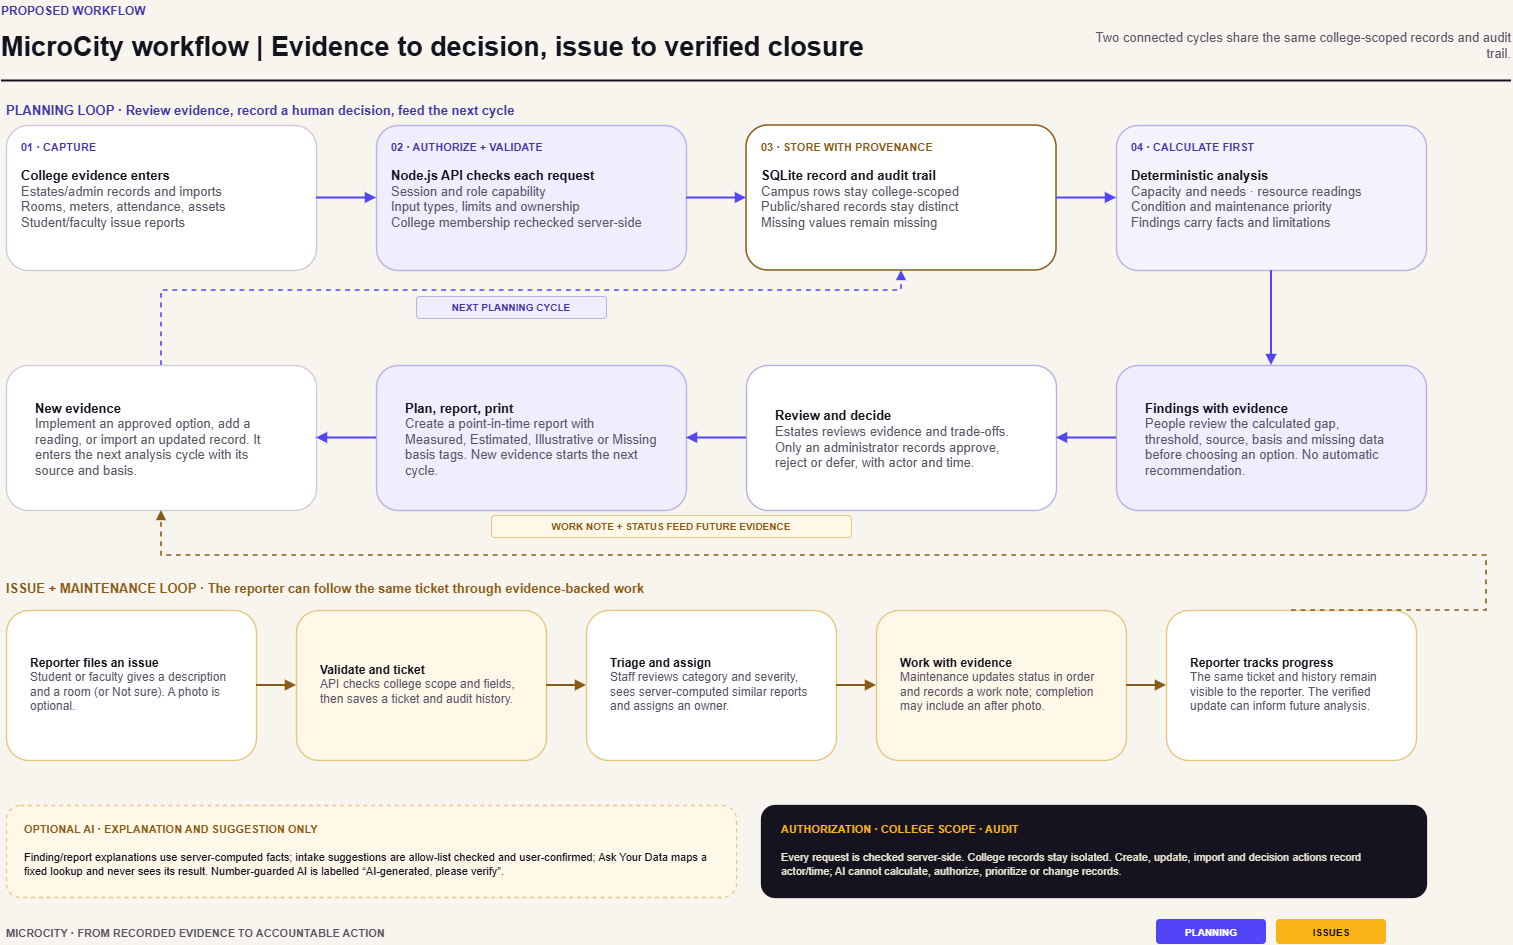

The diagram above was exported from draw.io. Its source (the exported page's mxGraphModel, read from the mxfile embedded in the PNG):
<mxGraphModel dx="1691" dy="809" grid="1" gridSize="10" guides="1" tooltips="1" connect="1" arrows="1" fold="1" page="1" pageScale="1" pageWidth="1600" pageHeight="1000" background="#F7F5EE" math="0" shadow="0">
  <root>
    <mxCell id="0" />
    <mxCell id="1" parent="0" />
    <mxCell id="title-kicker" parent="1" style="text;html=1;strokeColor=none;fillColor=none;align=left;verticalAlign=middle;whiteSpace=wrap;fontColor=#4235A8;fontSize=12;fontStyle=1;spacing=0;" value="PROPOSED WORKFLOW" vertex="1">
      <mxGeometry height="22" width="370" x="45" y="25" as="geometry" />
    </mxCell>
    <mxCell id="title-main" parent="1" style="text;html=1;strokeColor=none;fillColor=none;align=left;verticalAlign=middle;whiteSpace=wrap;fontColor=#15131F;fontSize=27;fontStyle=1;spacing=0;" value="MicroCity workflow | Evidence to decision, issue to verified closure" vertex="1">
      <mxGeometry height="44" width="1110" x="45" y="50" as="geometry" />
    </mxCell>
    <mxCell id="title-note" parent="1" style="text;html=1;strokeColor=none;fillColor=none;align=right;verticalAlign=middle;whiteSpace=wrap;fontColor=#595465;fontSize=13;spacing=0;" value="Two connected cycles share the same college-scoped records and audit trail." vertex="1">
      <mxGeometry height="50" width="425" x="1130" y="45" as="geometry" />
    </mxCell>
    <mxCell id="title-rule" parent="1" style="line;html=1;strokeColor=#15131F;strokeWidth=2;" value="" vertex="1">
      <mxGeometry height="1" width="1510" x="45" y="105" as="geometry" />
    </mxCell>
    <mxCell id="source-card" parent="1" style="rounded=1;whiteSpace=wrap;html=1;fillColor=#FFFFFF;strokeColor=#CFCADA;strokeWidth=1.4;" value="" vertex="1">
      <mxGeometry height="145" width="310" x="50" y="150" as="geometry" />
    </mxCell>
    <mxCell id="gate-card" parent="1" style="rounded=1;whiteSpace=wrap;html=1;fillColor=#F0EDFC;strokeColor=#B9B0E8;strokeWidth=1.4;" value="" vertex="1">
      <mxGeometry height="145" width="310" x="420" y="150" as="geometry" />
    </mxCell>
    <mxCell id="store-card" parent="1" style="rounded=1;whiteSpace=wrap;html=1;fillColor=#FFFFFF;strokeColor=#8A5A16;strokeWidth=1.5;" value="" vertex="1">
      <mxGeometry height="145" width="310" x="790" y="150" as="geometry" />
    </mxCell>
    <mxCell id="analysis-card" parent="1" style="rounded=1;whiteSpace=wrap;html=1;fillColor=#F4F2FB;strokeColor=#B9B0E8;strokeWidth=1.4;" value="" vertex="1">
      <mxGeometry height="145" width="310" x="1160" y="150" as="geometry" />
    </mxCell>
    <mxCell id="plan-new-card" parent="1" style="rounded=1;whiteSpace=wrap;html=1;fillColor=#FFFFFF;strokeColor=#CFCADA;strokeWidth=1.3;" value="" vertex="1">
      <mxGeometry height="145" width="310" x="50" y="390" as="geometry" />
    </mxCell>
    <mxCell id="plan-report-card" parent="1" style="rounded=1;whiteSpace=wrap;html=1;fillColor=#F0EDFC;strokeColor=#B9B0E8;strokeWidth=1.4;" value="" vertex="1">
      <mxGeometry height="145" width="310" x="420" y="390" as="geometry" />
    </mxCell>
    <mxCell id="plan-decision-card" parent="1" style="rounded=1;whiteSpace=wrap;html=1;fillColor=#FFFFFF;strokeColor=#B9B0E8;strokeWidth=1.4;" value="" vertex="1">
      <mxGeometry height="145" width="310" x="790" y="390" as="geometry" />
    </mxCell>
    <mxCell id="plan-findings-card" parent="1" style="rounded=1;whiteSpace=wrap;html=1;fillColor=#F0EDFC;strokeColor=#B9B0E8;strokeWidth=1.4;" value="" vertex="1">
      <mxGeometry height="145" width="310" x="1160" y="390" as="geometry" />
    </mxCell>
    <mxCell id="issue-report-card" parent="1" style="rounded=1;whiteSpace=wrap;html=1;fillColor=#FFFFFF;strokeColor=#E6C780;strokeWidth=1.4;" value="" vertex="1">
      <mxGeometry height="150" width="250" x="50" y="635" as="geometry" />
    </mxCell>
    <mxCell id="issue-ticket-card" parent="1" style="rounded=1;whiteSpace=wrap;html=1;fillColor=#FFF8E9;strokeColor=#E6C780;strokeWidth=1.4;" value="" vertex="1">
      <mxGeometry height="150" width="250" x="340" y="635" as="geometry" />
    </mxCell>
    <mxCell id="issue-triage-card" parent="1" style="rounded=1;whiteSpace=wrap;html=1;fillColor=#FFFFFF;strokeColor=#E6C780;strokeWidth=1.4;" value="" vertex="1">
      <mxGeometry height="150" width="250" x="630" y="635" as="geometry" />
    </mxCell>
    <mxCell id="issue-work-card" parent="1" style="rounded=1;whiteSpace=wrap;html=1;fillColor=#FFF8E9;strokeColor=#E6C780;strokeWidth=1.4;" value="" vertex="1">
      <mxGeometry height="150" width="250" x="920" y="635" as="geometry" />
    </mxCell>
    <mxCell id="issue-track-card" parent="1" style="rounded=1;whiteSpace=wrap;html=1;fillColor=#FFFFFF;strokeColor=#E6C780;strokeWidth=1.4;" value="" vertex="1">
      <mxGeometry height="150" width="250" x="1210" y="635" as="geometry" />
    </mxCell>
    <mxCell id="ai-band" parent="1" style="rounded=1;whiteSpace=wrap;html=1;fillColor=#FFF8E9;strokeColor=#E6C780;strokeWidth=1.3;dashed=1;" value="" vertex="1">
      <mxGeometry height="92" width="730" x="50" y="830" as="geometry" />
    </mxCell>
    <mxCell id="guard-band" parent="1" style="rounded=1;whiteSpace=wrap;html=1;fillColor=#15131F;strokeColor=#15131F;strokeWidth=1.3;" value="" vertex="1">
      <mxGeometry height="92" width="665" x="805" y="830" as="geometry" />
    </mxCell>
    <mxCell id="edge-source-gate" edge="1" parent="1" source="source-card" style="edgeStyle=orthogonalEdgeStyle;rounded=0;orthogonalLoop=1;jettySize=auto;html=1;strokeColor=#5245F8;strokeWidth=2;endArrow=block;endFill=1;exitX=1;exitY=0.5;entryX=0;entryY=0.5;" target="gate-card" value="">
      <mxGeometry relative="1" as="geometry" />
    </mxCell>
    <mxCell id="edge-gate-store" edge="1" parent="1" source="gate-card" style="edgeStyle=orthogonalEdgeStyle;rounded=0;orthogonalLoop=1;jettySize=auto;html=1;strokeColor=#5245F8;strokeWidth=2;endArrow=block;endFill=1;exitX=1;exitY=0.5;entryX=0;entryY=0.5;" target="store-card" value="">
      <mxGeometry relative="1" as="geometry" />
    </mxCell>
    <mxCell id="edge-store-analysis" edge="1" parent="1" source="store-card" style="edgeStyle=orthogonalEdgeStyle;rounded=0;orthogonalLoop=1;jettySize=auto;html=1;strokeColor=#5245F8;strokeWidth=2;endArrow=block;endFill=1;exitX=1;exitY=0.5;entryX=0;entryY=0.5;" target="analysis-card" value="">
      <mxGeometry relative="1" as="geometry" />
    </mxCell>
    <mxCell id="edge-analysis-findings" edge="1" parent="1" source="analysis-card" style="edgeStyle=orthogonalEdgeStyle;rounded=0;orthogonalLoop=1;jettySize=auto;html=1;strokeColor=#5245F8;strokeWidth=2;endArrow=block;endFill=1;exitX=0.5;exitY=1;entryX=0.5;entryY=0;" target="plan-findings-card" value="">
      <mxGeometry relative="1" as="geometry" />
    </mxCell>
    <mxCell id="edge-findings-decision" edge="1" parent="1" source="plan-findings-card" style="edgeStyle=orthogonalEdgeStyle;rounded=0;orthogonalLoop=1;jettySize=auto;html=1;strokeColor=#5245F8;strokeWidth=2;endArrow=block;endFill=1;exitX=0;exitY=0.5;entryX=1;entryY=0.5;" target="plan-decision-card" value="">
      <mxGeometry relative="1" as="geometry" />
    </mxCell>
    <mxCell id="edge-decision-report" edge="1" parent="1" source="plan-decision-card" style="edgeStyle=orthogonalEdgeStyle;rounded=0;orthogonalLoop=1;jettySize=auto;html=1;strokeColor=#5245F8;strokeWidth=2;endArrow=block;endFill=1;exitX=0;exitY=0.5;entryX=1;entryY=0.5;" target="plan-report-card" value="">
      <mxGeometry relative="1" as="geometry" />
    </mxCell>
    <mxCell id="edge-report-cycle" edge="1" parent="1" source="plan-report-card" style="edgeStyle=orthogonalEdgeStyle;rounded=0;orthogonalLoop=1;jettySize=auto;html=1;strokeColor=#5245F8;strokeWidth=2;endArrow=block;endFill=1;exitX=0;exitY=0.5;entryX=1;entryY=0.5;" target="plan-new-card" value="">
      <mxGeometry relative="1" as="geometry" />
    </mxCell>
    <mxCell id="edge-cycle-store" edge="1" parent="1" source="plan-new-card" style="edgeStyle=orthogonalEdgeStyle;rounded=0;orthogonalLoop=1;jettySize=auto;html=1;strokeColor=#5245F8;strokeWidth=1.6;dashed=1;endArrow=block;endFill=1;exitX=0.5;exitY=0;entryX=0.5;entryY=1;" target="store-card" value="">
      <mxGeometry relative="1" as="geometry">
        <Array as="points">
          <mxPoint x="205" y="315" />
          <mxPoint x="945" y="315" />
        </Array>
      </mxGeometry>
    </mxCell>
    <mxCell id="edge-issue-ticket" edge="1" parent="1" source="issue-report-card" style="edgeStyle=orthogonalEdgeStyle;rounded=0;orthogonalLoop=1;jettySize=auto;html=1;strokeColor=#8A5A16;strokeWidth=2;endArrow=block;endFill=1;exitX=1;exitY=0.5;entryX=0;entryY=0.5;" target="issue-ticket-card" value="">
      <mxGeometry relative="1" as="geometry" />
    </mxCell>
    <mxCell id="edge-ticket-triage" edge="1" parent="1" source="issue-ticket-card" style="edgeStyle=orthogonalEdgeStyle;rounded=0;orthogonalLoop=1;jettySize=auto;html=1;strokeColor=#8A5A16;strokeWidth=2;endArrow=block;endFill=1;exitX=1;exitY=0.5;entryX=0;entryY=0.5;" target="issue-triage-card" value="">
      <mxGeometry relative="1" as="geometry" />
    </mxCell>
    <mxCell id="edge-triage-work" edge="1" parent="1" source="issue-triage-card" style="edgeStyle=orthogonalEdgeStyle;rounded=0;orthogonalLoop=1;jettySize=auto;html=1;strokeColor=#8A5A16;strokeWidth=2;endArrow=block;endFill=1;exitX=1;exitY=0.5;entryX=0;entryY=0.5;" target="issue-work-card" value="">
      <mxGeometry relative="1" as="geometry" />
    </mxCell>
    <mxCell id="edge-work-track" edge="1" parent="1" source="issue-work-card" style="edgeStyle=orthogonalEdgeStyle;rounded=0;orthogonalLoop=1;jettySize=auto;html=1;strokeColor=#8A5A16;strokeWidth=2;endArrow=block;endFill=1;exitX=1;exitY=0.5;entryX=0;entryY=0.5;" target="issue-track-card" value="">
      <mxGeometry relative="1" as="geometry" />
    </mxCell>
    <mxCell id="edge-issue-feedback" edge="1" parent="1" source="issue-track-card" style="edgeStyle=orthogonalEdgeStyle;rounded=0;orthogonalLoop=1;jettySize=auto;html=1;strokeColor=#8A5A16;strokeWidth=1.6;dashed=1;endArrow=block;endFill=1;exitX=0.5;exitY=0;entryX=0.5;entryY=1;" target="plan-new-card" value="">
      <mxGeometry relative="1" as="geometry">
        <Array as="points">
          <mxPoint x="1530" y="635" />
          <mxPoint x="1530" y="580" />
          <mxPoint x="205" y="580" />
        </Array>
      </mxGeometry>
    </mxCell>
    <mxCell id="kicker-source" parent="1" style="text;html=1;strokeColor=none;fillColor=none;align=left;verticalAlign=middle;whiteSpace=wrap;fontColor=#4235A8;fontSize=11;fontStyle=1;spacing=0;" value="01 · CAPTURE" vertex="1">
      <mxGeometry height="20" width="265" x="65" y="162" as="geometry" />
    </mxCell>
    <mxCell id="text-source" parent="1" style="text;html=1;strokeColor=none;fillColor=none;align=left;verticalAlign=top;whiteSpace=wrap;fontColor=#15131F;fontSize=13;spacing=0;" value="&lt;b&gt;College evidence enters&lt;/b&gt;&lt;br&gt;&lt;font color=&quot;#595465&quot;&gt;Estates/admin records and imports&lt;br&gt;Rooms, meters, attendance, assets&lt;br&gt;Student/faculty issue reports&lt;/font&gt;" vertex="1">
      <mxGeometry height="91" width="270" x="65" y="188" as="geometry" />
    </mxCell>
    <mxCell id="kicker-gate" parent="1" style="text;html=1;strokeColor=none;fillColor=none;align=left;verticalAlign=middle;whiteSpace=wrap;fontColor=#4235A8;fontSize=11;fontStyle=1;spacing=0;" value="02 · AUTHORIZE + VALIDATE" vertex="1">
      <mxGeometry height="20" width="280" x="435" y="162" as="geometry" />
    </mxCell>
    <mxCell id="text-gate" parent="1" style="text;html=1;strokeColor=none;fillColor=none;align=left;verticalAlign=top;whiteSpace=wrap;fontColor=#15131F;fontSize=13;spacing=0;" value="&lt;b&gt;Node.js API checks each request&lt;/b&gt;&lt;br&gt;&lt;font color=&quot;#595465&quot;&gt;Session and role capability&lt;br&gt;Input types, limits and ownership&lt;br&gt;College membership rechecked server-side&lt;/font&gt;" vertex="1">
      <mxGeometry height="91" width="270" x="435" y="188" as="geometry" />
    </mxCell>
    <mxCell id="kicker-store" parent="1" style="text;html=1;strokeColor=none;fillColor=none;align=left;verticalAlign=middle;whiteSpace=wrap;fontColor=#8A5A16;fontSize=11;fontStyle=1;spacing=0;" value="03 · STORE WITH PROVENANCE" vertex="1">
      <mxGeometry height="20" width="280" x="805" y="162" as="geometry" />
    </mxCell>
    <mxCell id="text-store" parent="1" style="text;html=1;strokeColor=none;fillColor=none;align=left;verticalAlign=top;whiteSpace=wrap;fontColor=#15131F;fontSize=13;spacing=0;" value="&lt;b&gt;SQLite record and audit trail&lt;/b&gt;&lt;br&gt;&lt;font color=&quot;#595465&quot;&gt;Campus rows stay college-scoped&lt;br&gt;Public/shared records stay distinct&lt;br&gt;Missing values remain missing&lt;/font&gt;" vertex="1">
      <mxGeometry height="91" width="270" x="805" y="188" as="geometry" />
    </mxCell>
    <mxCell id="kicker-analysis" parent="1" style="text;html=1;strokeColor=none;fillColor=none;align=left;verticalAlign=middle;whiteSpace=wrap;fontColor=#4235A8;fontSize=11;fontStyle=1;spacing=0;" value="04 · CALCULATE FIRST" vertex="1">
      <mxGeometry height="20" width="275" x="1175" y="162" as="geometry" />
    </mxCell>
    <mxCell id="text-analysis" parent="1" style="text;html=1;strokeColor=none;fillColor=none;align=left;verticalAlign=top;whiteSpace=wrap;fontColor=#15131F;fontSize=13;spacing=0;" value="&lt;b&gt;Deterministic analysis&lt;/b&gt;&lt;br&gt;&lt;font color=&quot;#595465&quot;&gt;Capacity and needs · resource readings&lt;br&gt;Condition and maintenance priority&lt;br&gt;Findings carry facts and limitations&lt;/font&gt;" vertex="1">
      <mxGeometry height="91" width="275" x="1175" y="188" as="geometry" />
    </mxCell>
    <mxCell id="planning-title" parent="1" style="text;html=1;strokeColor=none;fillColor=none;align=left;verticalAlign=middle;whiteSpace=wrap;fontColor=#4235A8;fontSize=13;fontStyle=1;spacing=0;" value="PLANNING LOOP  ·  Review evidence, record a human decision, feed the next cycle" vertex="1">
      <mxGeometry height="25" width="900" x="50" y="122" as="geometry" />
    </mxCell>
    <mxCell id="plan-new-text" parent="1" style="text;html=1;strokeColor=none;fillColor=none;align=left;verticalAlign=middle;whiteSpace=wrap;fontColor=#15131F;fontSize=13;spacingLeft=12;spacingRight=12;" value="&lt;b&gt;New evidence&lt;/b&gt;&lt;br&gt;&lt;font color=&quot;#595465&quot;&gt;Implement an approved option, add a reading, or import an updated record. It enters the next analysis cycle with its source and basis.&lt;/font&gt;" vertex="1">
      <mxGeometry height="108" width="280" x="65" y="410" as="geometry" />
    </mxCell>
    <mxCell id="plan-report-text" parent="1" style="text;html=1;strokeColor=none;fillColor=none;align=left;verticalAlign=middle;whiteSpace=wrap;fontColor=#15131F;fontSize=13;spacingLeft=12;spacingRight=12;" value="&lt;b&gt;Plan, report, print&lt;/b&gt;&lt;br&gt;&lt;font color=&quot;#595465&quot;&gt;Create a point-in-time report with Measured, Estimated, Illustrative or Missing basis tags. New evidence starts the next cycle.&lt;/font&gt;" vertex="1">
      <mxGeometry height="108" width="280" x="435" y="410" as="geometry" />
    </mxCell>
    <mxCell id="plan-decision-text" parent="1" style="text;html=1;strokeColor=none;fillColor=none;align=left;verticalAlign=middle;whiteSpace=wrap;fontColor=#15131F;fontSize=13;spacingLeft=12;spacingRight=12;" value="&lt;b&gt;Review and decide&lt;/b&gt;&lt;br&gt;&lt;font color=&quot;#595465&quot;&gt;Estates reviews evidence and trade-offs. Only an administrator records approve, reject or defer, with actor and time.&lt;/font&gt;" vertex="1">
      <mxGeometry height="108" width="280" x="805" y="410" as="geometry" />
    </mxCell>
    <mxCell id="plan-findings-text" parent="1" style="text;html=1;strokeColor=none;fillColor=none;align=left;verticalAlign=middle;whiteSpace=wrap;fontColor=#15131F;fontSize=13;spacingLeft=12;spacingRight=12;" value="&lt;b&gt;Findings with evidence&lt;/b&gt;&lt;br&gt;&lt;font color=&quot;#595465&quot;&gt;People review the calculated gap, threshold, source, basis and missing data before choosing an option. No automatic recommendation.&lt;/font&gt;" vertex="1">
      <mxGeometry height="108" width="280" x="1175" y="410" as="geometry" />
    </mxCell>
    <mxCell id="cycle-label" parent="1" style="rounded=1;whiteSpace=wrap;html=1;fillColor=#F0EDFC;strokeColor=#B9B0E8;fontColor=#4235A8;fontSize=10;fontStyle=1;align=center;verticalAlign=middle;" value="NEXT PLANNING CYCLE" vertex="1">
      <mxGeometry height="22" width="190" x="460" y="321" as="geometry" />
    </mxCell>
    <mxCell id="issue-title" parent="1" style="text;html=1;strokeColor=none;fillColor=none;align=left;verticalAlign=middle;whiteSpace=wrap;fontColor=#8A5A16;fontSize=13;fontStyle=1;spacing=0;" value="ISSUE + MAINTENANCE LOOP  ·  The reporter can follow the same ticket through evidence-backed work" vertex="1">
      <mxGeometry height="25" width="1000" x="50" y="600" as="geometry" />
    </mxCell>
    <mxCell id="issue-report-text" parent="1" style="text;html=1;strokeColor=none;fillColor=none;align=left;verticalAlign=middle;whiteSpace=wrap;fontColor=#15131F;fontSize=12;spacingLeft=10;spacingRight=10;" value="&lt;b&gt;Reporter files an issue&lt;/b&gt;&lt;br&gt;&lt;font color=&quot;#595465&quot;&gt;Student or faculty gives a description and a room (or Not sure). A photo is optional.&lt;/font&gt;" vertex="1">
      <mxGeometry height="100" width="226" x="62" y="659" as="geometry" />
    </mxCell>
    <mxCell id="issue-ticket-text" parent="1" style="text;html=1;strokeColor=none;fillColor=none;align=left;verticalAlign=middle;whiteSpace=wrap;fontColor=#15131F;fontSize=12;spacingLeft=10;spacingRight=10;" value="&lt;b&gt;Validate and ticket&lt;/b&gt;&lt;br&gt;&lt;font color=&quot;#595465&quot;&gt;API checks college scope and fields, then saves a ticket and audit history.&lt;/font&gt;" vertex="1">
      <mxGeometry height="100" width="226" x="352" y="659" as="geometry" />
    </mxCell>
    <mxCell id="issue-triage-text" parent="1" style="text;html=1;strokeColor=none;fillColor=none;align=left;verticalAlign=middle;whiteSpace=wrap;fontColor=#15131F;fontSize=12;spacingLeft=10;spacingRight=10;" value="&lt;b&gt;Triage and assign&lt;/b&gt;&lt;br&gt;&lt;font color=&quot;#595465&quot;&gt;Staff reviews category and severity, sees server-computed similar reports and assigns an owner.&lt;/font&gt;" vertex="1">
      <mxGeometry height="100" width="226" x="642" y="659" as="geometry" />
    </mxCell>
    <mxCell id="issue-work-text" parent="1" style="text;html=1;strokeColor=none;fillColor=none;align=left;verticalAlign=middle;whiteSpace=wrap;fontColor=#15131F;fontSize=12;spacingLeft=10;spacingRight=10;" value="&lt;b&gt;Work with evidence&lt;/b&gt;&lt;br&gt;&lt;font color=&quot;#595465&quot;&gt;Maintenance updates status in order and records a work note; completion may include an after photo.&lt;/font&gt;" vertex="1">
      <mxGeometry height="100" width="226" x="932" y="659" as="geometry" />
    </mxCell>
    <mxCell id="issue-track-text" parent="1" style="text;html=1;strokeColor=none;fillColor=none;align=left;verticalAlign=middle;whiteSpace=wrap;fontColor=#15131F;fontSize=12;spacingLeft=10;spacingRight=10;" value="&lt;b&gt;Reporter tracks progress&lt;/b&gt;&lt;br&gt;&lt;font color=&quot;#595465&quot;&gt;The same ticket and history remain visible to the reporter. The verified update can inform future analysis.&lt;/font&gt;" vertex="1">
      <mxGeometry height="100" width="226" x="1222" y="659" as="geometry" />
    </mxCell>
    <mxCell id="issue-feedback-label" parent="1" style="rounded=1;whiteSpace=wrap;html=1;fillColor=#FFF8E9;strokeColor=#E6C780;fontColor=#8A5A16;fontSize=10;fontStyle=1;align=center;verticalAlign=middle;" value="WORK NOTE + STATUS FEED FUTURE EVIDENCE" vertex="1">
      <mxGeometry height="22" width="360" x="535" y="540" as="geometry" />
    </mxCell>
    <mxCell id="ai-title" parent="1" style="text;html=1;strokeColor=none;fillColor=none;align=left;verticalAlign=middle;whiteSpace=wrap;fontColor=#8A5A16;fontSize=11;fontStyle=1;spacing=0;" value="OPTIONAL AI · EXPLANATION AND SUGGESTION ONLY" vertex="1">
      <mxGeometry height="20" width="680" x="68" y="844" as="geometry" />
    </mxCell>
    <mxCell id="ai-text" parent="1" style="text;html=1;strokeColor=none;fillColor=none;align=left;verticalAlign=middle;whiteSpace=wrap;fontColor=#15131F;fontSize=11;spacing=0;" value="Finding/report explanations use server-computed facts; intake suggestions are allow-list checked and user-confirmed; Ask Your Data maps a fixed lookup and never sees its result. Number-guarded AI is labelled “AI-generated, please verify”." vertex="1">
      <mxGeometry height="43" width="690" x="68" y="868" as="geometry" />
    </mxCell>
    <mxCell id="guard-title" parent="1" style="text;html=1;strokeColor=none;fillColor=none;align=left;verticalAlign=middle;whiteSpace=wrap;fontColor=#F9B318;fontSize=11;fontStyle=1;spacing=0;" value="AUTHORIZATION · COLLEGE SCOPE · AUDIT" vertex="1">
      <mxGeometry height="20" width="610" x="825" y="844" as="geometry" />
    </mxCell>
    <mxCell id="guard-text" parent="1" style="text;html=1;strokeColor=none;fillColor=none;align=left;verticalAlign=middle;whiteSpace=wrap;fontColor=#E8E4D3;fontSize=11;spacing=0;" value="Every request is checked server-side. College records stay isolated. Create, update, import and decision actions record actor/time; AI cannot calculate, authorize, prioritize or change records." vertex="1">
      <mxGeometry height="43" width="625" x="825" y="868" as="geometry" />
    </mxCell>
    <mxCell id="footer" parent="1" style="text;html=1;strokeColor=none;fillColor=none;align=left;verticalAlign=middle;whiteSpace=wrap;fontColor=#595465;fontSize=11;fontStyle=1;spacing=0;" value="MICROCITY  ·  FROM RECORDED EVIDENCE TO ACCOUNTABLE ACTION" vertex="1">
      <mxGeometry height="24" width="1100" x="50" y="946" as="geometry" />
    </mxCell>
    <mxCell id="legend-plan" parent="1" style="rounded=1;whiteSpace=wrap;html=1;fillColor=#5245F8;strokeColor=none;fontColor=#FFFFFF;fontSize=10;fontStyle=1;align=center;verticalAlign=middle;" value="PLANNING" vertex="1">
      <mxGeometry height="25" width="110" x="1200" y="944" as="geometry" />
    </mxCell>
    <mxCell id="legend-issue" parent="1" style="rounded=1;whiteSpace=wrap;html=1;fillColor=#F9B318;strokeColor=none;fontColor=#15131F;fontSize=10;fontStyle=1;align=center;verticalAlign=middle;" value="ISSUES" vertex="1">
      <mxGeometry height="25" width="110" x="1320" y="944" as="geometry" />
    </mxCell>
  </root>
</mxGraphModel>